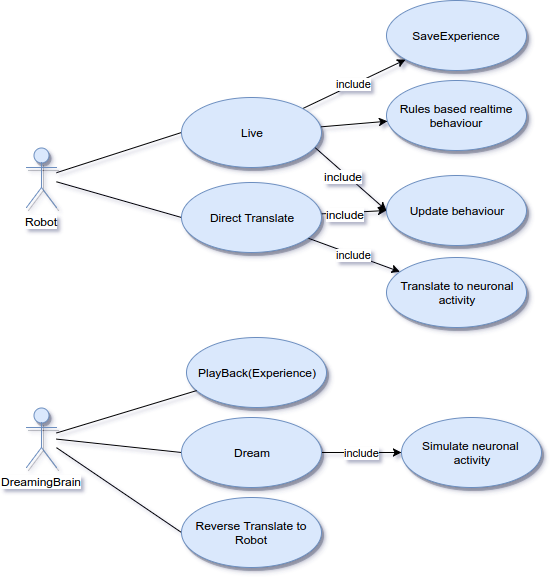

The diagram above was exported from draw.io. Its source (the exported page's mxGraphModel, read from the mxfile embedded in the PNG):
<mxGraphModel dx="1426" dy="871" grid="1" gridSize="10" guides="1" tooltips="1" connect="1" arrows="1" fold="1" page="1" pageScale="1" pageWidth="1169" pageHeight="826" background="#ffffff" math="0" shadow="0">
  <root>
    <mxCell id="0" />
    <mxCell id="1" parent="0" />
    <mxCell id="18" style="edgeStyle=none;rounded=0;html=1;entryX=0;entryY=0.5;endArrow=none;endFill=0;jettySize=auto;orthogonalLoop=1;" parent="1" source="2" target="5" edge="1">
      <mxGeometry relative="1" as="geometry" />
    </mxCell>
    <mxCell id="19" style="edgeStyle=none;rounded=0;html=1;entryX=0;entryY=0.5;endArrow=none;endFill=0;jettySize=auto;orthogonalLoop=1;" parent="1" source="2" target="9" edge="1">
      <mxGeometry relative="1" as="geometry" />
    </mxCell>
    <mxCell id="2" value="Robot" style="shape=umlActor;verticalLabelPosition=bottom;labelBackgroundColor=#ffffff;verticalAlign=top;html=1;shadow=1;comic=0;fillColor=#dae8fc;strokeColor=#6c8ebf;" parent="1" vertex="1">
      <mxGeometry x="80" y="170" width="30" height="60" as="geometry" />
    </mxCell>
    <mxCell id="7" value="include" style="rounded=0;html=1;jettySize=auto;orthogonalLoop=1;" parent="1" source="5" target="6" edge="1">
      <mxGeometry relative="1" as="geometry" />
    </mxCell>
    <mxCell id="21" style="edgeStyle=none;rounded=0;html=1;entryX=0;entryY=0.5;endArrow=classic;endFill=1;jettySize=auto;orthogonalLoop=1;" parent="1" target="20" edge="1">
      <mxGeometry relative="1" as="geometry">
        <mxPoint x="365.777019948712" y="167.63513715751105" as="sourcePoint" />
      </mxGeometry>
    </mxCell>
    <mxCell id="30" value="include" style="text;html=1;resizable=0;points=[];align=center;verticalAlign=middle;labelBackgroundColor=#ffffff;" parent="21" vertex="1" connectable="0">
      <mxGeometry x="-0.1337" y="-3" relative="1" as="geometry">
        <mxPoint as="offset" />
      </mxGeometry>
    </mxCell>
    <mxCell id="40" value="" style="edgeStyle=none;rounded=0;html=1;endArrow=classic;endFill=1;jettySize=auto;orthogonalLoop=1;" parent="1" source="5" target="39" edge="1">
      <mxGeometry relative="1" as="geometry" />
    </mxCell>
    <mxCell id="5" value="Live" style="ellipse;whiteSpace=wrap;html=1;shadow=1;comic=0;fillColor=#dae8fc;strokeColor=#6c8ebf;gradientColor=none;" parent="1" vertex="1">
      <mxGeometry x="235" y="120" width="140" height="70" as="geometry" />
    </mxCell>
    <mxCell id="39" value="Rules based realtime behaviour" style="ellipse;whiteSpace=wrap;html=1;shadow=1;comic=0;fillColor=#dae8fc;strokeColor=#6c8ebf;" parent="1" vertex="1">
      <mxGeometry x="440" y="103" width="140" height="70" as="geometry" />
    </mxCell>
    <mxCell id="6" value="SaveExperience" style="ellipse;whiteSpace=wrap;html=1;shadow=1;comic=0;fillColor=#dae8fc;strokeColor=#6c8ebf;" parent="1" vertex="1">
      <mxGeometry x="440" y="23" width="140" height="70" as="geometry" />
    </mxCell>
    <mxCell id="22" style="edgeStyle=none;rounded=0;html=1;entryX=0;entryY=0.5;endArrow=classic;endFill=1;jettySize=auto;orthogonalLoop=1;" parent="1" source="9" target="20" edge="1">
      <mxGeometry relative="1" as="geometry" />
    </mxCell>
    <mxCell id="31" value="include" style="text;html=1;resizable=0;points=[];align=center;verticalAlign=middle;labelBackgroundColor=#ffffff;" parent="22" vertex="1" connectable="0">
      <mxGeometry x="-0.274" y="-1" relative="1" as="geometry">
        <mxPoint as="offset" />
      </mxGeometry>
    </mxCell>
    <mxCell id="33" value="include" style="edgeStyle=none;rounded=0;html=1;endArrow=classic;endFill=1;jettySize=auto;orthogonalLoop=1;" parent="1" source="9" target="13" edge="1">
      <mxGeometry relative="1" as="geometry" />
    </mxCell>
    <mxCell id="9" value="Direct Translate" style="ellipse;whiteSpace=wrap;html=1;shadow=1;comic=0;fillColor=#dae8fc;strokeColor=#6c8ebf;" parent="1" vertex="1">
      <mxGeometry x="235" y="205" width="140" height="70" as="geometry" />
    </mxCell>
    <mxCell id="13" value="Translate to neuronal&lt;div&gt;activity&lt;/div&gt;" style="ellipse;whiteSpace=wrap;html=1;shadow=1;comic=0;fillColor=#dae8fc;strokeColor=#6c8ebf;" parent="1" vertex="1">
      <mxGeometry x="440" y="280" width="140" height="70" as="geometry" />
    </mxCell>
    <mxCell id="11" value="PlayBack(Experience)" style="ellipse;whiteSpace=wrap;html=1;shadow=1;comic=0;fillColor=#dae8fc;strokeColor=#6c8ebf;" parent="1" vertex="1">
      <mxGeometry x="240" y="360" width="140" height="70" as="geometry" />
    </mxCell>
    <mxCell id="20" value="Update behaviour" style="ellipse;whiteSpace=wrap;html=1;shadow=1;comic=0;fillColor=#dae8fc;strokeColor=#6c8ebf;" parent="1" vertex="1">
      <mxGeometry x="440" y="198" width="140" height="70" as="geometry" />
    </mxCell>
    <mxCell id="35" style="edgeStyle=none;rounded=0;html=1;entryX=0;entryY=0.5;endArrow=none;endFill=0;jettySize=auto;orthogonalLoop=1;" parent="1" source="23" target="29" edge="1">
      <mxGeometry relative="1" as="geometry" />
    </mxCell>
    <mxCell id="36" style="edgeStyle=none;rounded=0;html=1;entryX=0;entryY=0.5;endArrow=none;endFill=0;jettySize=auto;orthogonalLoop=1;" parent="1" source="23" target="32" edge="1">
      <mxGeometry relative="1" as="geometry" />
    </mxCell>
    <mxCell id="41" style="elbow=vertical;html=1;startArrow=none;startFill=0;endArrow=none;endFill=0;endSize=6;jettySize=auto;orthogonalLoop=1;strokeColor=#000000;strokeWidth=1;fillColor=#97D077;gradientColor=#97D077;fontSize=13;fontColor=#000000;align=right;" edge="1" parent="1" source="23" target="11">
      <mxGeometry relative="1" as="geometry" />
    </mxCell>
    <mxCell id="23" value="DreamingBrain" style="shape=umlActor;verticalLabelPosition=bottom;labelBackgroundColor=#ffffff;verticalAlign=top;html=1;shadow=1;comic=0;fillColor=#dae8fc;strokeColor=#6c8ebf;" parent="1" vertex="1">
      <mxGeometry x="80" y="430" width="30" height="60" as="geometry" />
    </mxCell>
    <mxCell id="38" value="include" style="edgeStyle=none;rounded=0;html=1;endArrow=classic;endFill=1;jettySize=auto;orthogonalLoop=1;" parent="1" source="29" target="37" edge="1">
      <mxGeometry relative="1" as="geometry" />
    </mxCell>
    <mxCell id="29" value="Dream" style="ellipse;whiteSpace=wrap;html=1;shadow=1;comic=0;fillColor=#dae8fc;strokeColor=#6c8ebf;" parent="1" vertex="1">
      <mxGeometry x="235" y="440" width="140" height="70" as="geometry" />
    </mxCell>
    <mxCell id="37" value="Simulate neuronal&amp;nbsp;&lt;div&gt;activity&lt;/div&gt;" style="ellipse;whiteSpace=wrap;html=1;shadow=1;comic=0;fillColor=#dae8fc;strokeColor=#6c8ebf;" parent="1" vertex="1">
      <mxGeometry x="455" y="440" width="140" height="70" as="geometry" />
    </mxCell>
    <mxCell id="32" value="Reverse Translate to Robot" style="ellipse;whiteSpace=wrap;html=1;shadow=1;comic=0;fillColor=#dae8fc;strokeColor=#6c8ebf;" parent="1" vertex="1">
      <mxGeometry x="235" y="520" width="140" height="70" as="geometry" />
    </mxCell>
  </root>
</mxGraphModel>